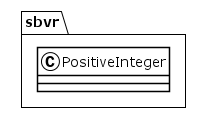

The diagram above was rendered by PlantUML. Its source (embedded in the PNG):
@startuml
!theme plain
package sbvr {
class PositiveInteger {
}
}
@enduml